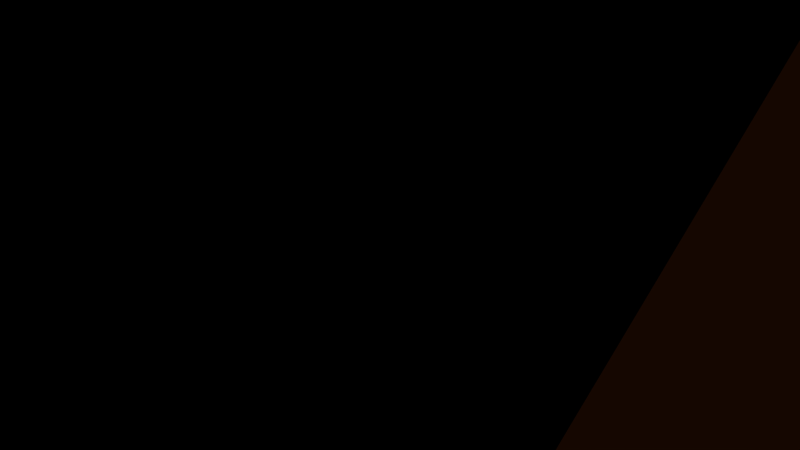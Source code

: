 # Source: peachST3.blend  (saved by Blender 2.78.0; exported with 4.5.12 LTS)
import bpy
from mathutils import Matrix  # noqa: F401  (used for matrix-valued properties, if any)

bpy.ops.wm.read_factory_settings(use_empty=True)
scene = bpy.context.scene
scene.name = 'Scene'

# ---- collections
col_collection_1 = bpy.data.collections.new('Collection 1'); scene.collection.children.link(col_collection_1)

# ---- materials (node trees are filled in below, after node groups)
mat_leaf = bpy.data.materials.new('Leaf')
mat_leaf.alpha_threshold = 0.0
mat_leaf.use_transparent_shadow = False
mat_leaf.diffuse_color = (0.03424, 1.0, 0.0, 1.0)
mat_leaf.roughness = 0.5
mat_leaf.specular_intensity = 0.0
mat_wood = bpy.data.materials.new('Wood')
mat_wood.alpha_threshold = 0.0
mat_wood.use_transparent_shadow = False
mat_wood.diffuse_color = (0.1329, 0.03869, 0.005279, 1.0)
mat_wood.roughness = 0.5
mat_wood.specular_intensity = 0.0
mat_peach = bpy.data.materials.new('Peach')
mat_peach.alpha_threshold = 0.0
mat_peach.use_transparent_shadow = False
mat_peach.diffuse_color = (0.8, 0.4241, 0.306, 1.0)
mat_peach.roughness = 0.5
mat_peach.specular_intensity = 0.0

# ---- material node trees

# ---- world
world_world = bpy.data.worlds.new('World'); scene.world = world_world
world_world.color = (0.05088, 0.05088, 0.05088)
world_world.use_sun_shadow = False
world_world.sun_shadow_jitter_overblur = 0.0
world_world.cycles.sampling_method = 'MANUAL'

# ---- cameras
cam_camera_001 = bpy.data.cameras.new('Camera.001')
cam_camera_001.clip_end = 100.0
cam_camera_001.lens = 35.0
cam_camera_001.sensor_width = 32.0
cam_camera_001.sensor_height = 18.0
cam_camera_001.display_size = 2.0
cam_camera_001.dof.focus_distance = 0.0
cam_camera_001.dof.aperture_fstop = 128.0
cam_camera_001.dof.aperture_blades = 6

# ---- lights
light_hemi = bpy.data.lights.new('Hemi', 'SUN')
light_hemi.transmission_factor = 0.0
light_hemi.angle = 0.1993
light_hemi.energy = 1.0
light_hemi.shadow_buffer_clip_start = 0.5
light_hemi.shadow_soft_size = 0.1
light_hemi.shadow_cascade_max_distance = 1000.0

# ---- meshes
me_cube_003 = bpy.data.meshes.new('Cube.003')
me_cube_003.from_pydata([(-0.2914, 0.04569, 1.07), (-0.2914, 10.05, 1.07), (-0.9985, 0.04569, 0.7771), (-0.9985, 10.05, 0.7771), (-1.291, 0.04569, 0.07003), (-1.291, 10.05, 0.07003), (-0.9985, 0.04569, -0.6371), (-0.9985, 10.05, -0.6371), (-0.2914, 0.04569, -0.93), (-0.2914, 10.05, -0.93), (0.4157, 0.04569, -0.6371), (0.4157, 10.05, -0.6371), (0.7086, 0.04569, 0.07003), (0.7086, 10.05, 0.07003), (0.4157, 0.04569, 0.7771), (0.4157, 10.05, 0.7771), (-0.2914, 5.046, 0.8114), (-0.8156, 5.046, 0.5943), (-1.033, 5.046, 0.07003), (-0.8156, 5.046, -0.4542), (-0.2914, 5.046, -0.6714), (0.2329, 5.046, -0.4542), (0.45, 5.046, 0.07003), (0.2329, 5.046, 0.5943), (-0.2914, 9.161, 0.07003), (-5.343, 12.92, -3.634), (1.609, 12.96, -5.778), (6.74, 12.47, 0.1928), (1.631, 12.96, 5.943), (-5.281, 12.96, 3.703), (-2.786, 19.8, -7.641), (6.24, 20.0, -4.678), (5.999, 19.61, 4.55), (-2.202, 19.11, 5.991), (-8.062, 19.73, 0.2122), (-0.3582, 25.09, 0.09834), (0.8255, 10.19, -3.367), (-3.215, 10.19, -2.054), (-2.34, 12.16, -5.977), (-6.197, 12.41, 0.07897), (-3.215, 10.19, 2.194), (3.397, 10.11, 0.07134), (4.457, 12.41, -3.375), (0.8255, 10.19, 3.507), (4.772, 12.22, 3.657), (-2.103, 12.42, 5.65), (-7.403, 16.1, -2.369), (-7.225, 16.05, 2.246), (-0.3262, 16.14, -7.335), (-5.135, 16.12, -6.723), (7.0, 16.07, -2.365), (4.35, 16.34, -6.317), (4.725, 16.11, 6.638), (7.986, 15.91, 2.772), (-4.429, 16.01, 5.966), (-0.2824, 16.04, 7.647), (-6.246, 20.49, -4.358), (2.055, 20.39, -7.275), (6.902, 20.19, 0.1785), (1.603, 19.69, 5.91), (-5.324, 19.77, 3.617), (-1.443, 23.64, -3.81), (-4.139, 22.45, 0.1632), (2.73, 22.1, -2.18), (2.632, 21.97, 2.208), (-1.422, 22.49, 3.609), (-0.6449, 0.04569, 0.9236), (-0.6449, 10.05, 0.9236), (-0.2914, 7.546, 0.9407), (-0.9071, 2.546, 0.6857), (-1.145, 0.04569, 0.4236), (-1.145, 10.05, 0.4236), (-1.162, 2.546, 0.07003), (-1.145, 0.04569, -0.2835), (-1.145, 10.05, -0.2835), (-0.9071, 2.546, -0.5457), (-0.6449, 0.04569, -0.7835), (-0.6449, 10.05, -0.7835), (-0.2914, 2.546, -0.8007), (0.06217, 0.04569, -0.7835), (0.06217, 10.05, -0.7835), (0.3243, 2.546, -0.5457), (0.5622, 0.04569, -0.2835), (0.5622, 10.05, -0.2835), (0.5793, 2.546, 0.07003), (0.5622, 0.04569, 0.4236), (0.5622, 10.05, 0.4236), (0.3243, 2.546, 0.6857), (0.06217, 0.04569, 0.9236), (0.06217, 10.05, 0.9236), (-0.2914, 2.546, 0.9407), (-0.9071, 7.546, 0.6857), (-1.162, 7.546, 0.07003), (-0.9071, 7.546, -0.5457), (-0.2914, 7.546, -0.8007), (0.3243, 7.546, -0.5457), (0.5793, 7.546, 0.07003), (0.3243, 7.546, 0.6857), (-0.02926, 5.046, 0.7029), (0.3414, 5.046, 0.3322), (0.3414, 5.046, -0.1921), (-0.02926, 5.046, -0.5628), (-0.5535, 5.046, -0.5628), (-0.9242, 5.046, -0.1921), (-0.9242, 5.046, 0.3322), (-0.5535, 5.046, 0.7029), (0.267, 9.675, -1.649), (-4.279, 11.56, -2.844), (-0.3655, 12.56, -5.877), (-5.77, 12.66, -1.778), (-4.248, 11.57, 2.949), (1.553, 9.637, 0.07068), (5.599, 12.44, -1.591), (0.267, 9.675, 1.789), (3.201, 12.59, 4.8), (-3.692, 12.69, 4.676), (-6.373, 14.51, -3.002), (-7.643, 17.89, 1.229), (0.6413, 14.55, -6.557), (-3.96, 17.96, -7.182), (6.87, 14.27, -1.086), (5.295, 18.17, -5.497), (3.178, 14.53, 6.291), (6.993, 17.76, 3.661), (-4.855, 14.49, 4.835), (-1.242, 17.57, 6.819), (-4.516, 20.14, -6.0), (4.148, 20.19, -5.976), (6.45, 19.9, 2.364), (-0.2992, 19.4, 5.951), (-6.693, 19.75, 1.915), (-2.115, 21.72, -5.726), (-2.249, 23.77, 0.1308), (4.485, 21.05, -3.429), (4.315, 20.79, 3.379), (-1.812, 20.8, 4.8), (1.217, 11.57, -4.573), (-1.753, 9.675, -0.9922), (-3.841, 12.54, -4.806), (-5.739, 12.68, 1.891), (-1.753, 9.675, 1.132), (5.069, 11.29, 0.1321), (3.033, 12.69, -4.577), (1.228, 11.57, 4.725), (5.756, 12.35, 1.925), (-0.2362, 12.69, 5.796), (-7.732, 17.91, -1.078), (-6.253, 14.5, 2.974), (-1.556, 17.97, -7.488), (-5.239, 14.52, -5.179), (6.62, 18.04, -3.521), (2.98, 14.65, -6.048), (5.362, 17.86, 5.594), (7.363, 14.19, 1.483), (-3.315, 17.56, 5.978), (0.6742, 14.5, 6.795), (-7.154, 20.11, -2.073), (-0.3654, 20.09, -7.458), (6.571, 20.1, -2.25), (3.801, 19.65, 5.23), (-3.763, 19.44, 4.804), (-0.9007, 24.37, -1.856), (-6.101, 21.09, 0.1877), (1.186, 23.6, -1.041), (1.137, 23.53, 1.153), (-0.8903, 23.79, 1.854), (-2.781, 22.47, 1.886), (-4.732, 21.11, 1.89), (-3.373, 21.13, 3.613), (0.6046, 22.23, 2.908), (0.0905, 21.09, 4.76), (2.118, 20.83, 4.059), (2.681, 22.03, 0.01383), (4.767, 21.08, 1.193), (4.816, 21.15, -1.001), (0.6434, 22.87, -2.995), (2.393, 21.24, -4.727), (0.306, 22.01, -5.542), (-2.791, 23.04, -1.824), (-3.845, 22.07, -4.084), (-5.193, 21.47, -2.098), (-6.274, 17.91, 2.932), (-5.827, 16.03, 4.106), (-4.876, 17.89, 4.792), (0.6605, 17.87, 6.779), (2.221, 16.07, 7.143), (3.164, 17.9, 6.274), (7.444, 18.05, 1.475), (7.493, 15.99, 0.2037), (6.951, 18.13, -1.093), (3.203, 18.36, -6.796), (2.012, 16.24, -6.826), (0.8646, 18.26, -7.305), (-5.69, 18.3, -5.54), (-6.269, 16.11, -4.546), (-6.825, 18.29, -3.363), (-2.355, 16.02, 6.807), (-3.266, 14.22, 5.808), (-1.193, 14.23, 6.649), (6.356, 16.01, 4.705), (4.748, 14.16, 5.148), (6.379, 14.06, 3.215), (5.675, 16.2, -4.341), (5.729, 14.24, -2.87), (4.404, 14.37, -4.846), (-2.73, 16.13, -7.029), (-1.333, 14.15, -6.656), (-3.737, 14.14, -6.35), (-7.314, 16.08, -0.06154), (-6.8, 14.25, -1.145), (-6.711, 14.23, 1.162), (-2.659, 11.3, 3.922), (-1.195, 10.19, 2.851), (-0.6388, 11.3, 4.579), (2.799, 11.2, 3.582), (2.111, 10.15, 1.789), (4.085, 11.17, 1.864), (3.927, 11.26, -1.652), (2.111, 10.15, -1.648), (2.641, 11.3, -3.371), (-4.706, 11.3, 1.137), (-4.706, 11.3, -0.9877), (-3.215, 10.19, 0.07003), (-0.7571, 11.18, -4.672), (-1.195, 10.19, -2.711), (-2.778, 11.18, -4.016), (-0.5992, 2.546, 0.8132), (-1.035, 2.546, 0.3779), (-1.035, 2.546, -0.2378), (-0.5992, 2.546, -0.6732), (0.01645, 2.546, -0.6732), (0.4518, 2.546, -0.2378), (0.4518, 2.546, 0.3779), (0.01645, 2.546, 0.8132), (0.01645, 7.546, 0.8132), (0.4518, 7.546, 0.3779), (0.4518, 7.546, -0.2378), (0.01645, 7.546, -0.6732), (-0.5992, 7.546, -0.6732), (-1.035, 7.546, -0.2378), (-1.035, 7.546, 0.3779), (-0.5992, 7.546, 0.8132), (-0.7496, 22.11, -7.701), (-0.7496, 21.61, -8.065), (-0.7496, 20.99, -8.065), (-0.7496, 20.49, -7.701), (-0.7496, 20.3, -7.114), (-0.5247, 22.11, -7.657), (-0.3856, 21.61, -7.992), (-0.3856, 20.99, -7.992), (-0.5247, 20.49, -7.657), (-0.334, 22.11, -7.529), (-0.07709, 21.61, -7.786), (-0.07709, 20.99, -7.786), (-0.334, 20.49, -7.529), (-0.2065, 22.11, -7.339), (0.1291, 21.61, -7.478), (0.1291, 20.99, -7.478), (-0.2065, 20.49, -7.339), (-0.1618, 22.11, -7.114), (0.2015, 21.61, -7.114), (0.2015, 20.99, -7.114), (-0.1618, 20.49, -7.114), (-0.2065, 22.11, -6.889), (0.1291, 21.61, -6.75), (0.1291, 20.99, -6.75), (-0.2065, 20.49, -6.889), (-0.334, 22.11, -6.698), (-0.07709, 21.61, -6.441), (-0.07709, 20.99, -6.441), (-0.334, 20.49, -6.698), (-0.5247, 22.11, -6.571), (-0.3856, 21.61, -6.235), (-0.3856, 20.99, -6.235), (-0.5247, 20.49, -6.571), (-0.7496, 22.11, -6.526), (-0.7496, 21.61, -6.163), (-0.7496, 20.99, -6.163), (-0.7496, 20.49, -6.526), (-0.9745, 22.11, -6.571), (-1.114, 21.61, -6.235), (-1.114, 20.99, -6.235), (-0.9745, 20.49, -6.571), (-0.7496, 22.3, -7.114), (-1.165, 22.11, -6.698), (-1.422, 21.61, -6.441), (-1.422, 20.99, -6.441), (-1.165, 20.49, -6.698), (-1.293, 22.11, -6.889), (-1.628, 21.61, -6.75), (-1.628, 20.99, -6.75), (-1.293, 20.49, -6.889), (-1.337, 22.11, -7.114), (-1.701, 21.61, -7.114), (-1.701, 20.99, -7.114), (-1.337, 20.49, -7.114), (-1.293, 22.11, -7.339), (-1.628, 21.61, -7.478), (-1.628, 20.99, -7.478), (-1.293, 20.49, -7.339), (-1.165, 22.11, -7.529), (-1.422, 21.61, -7.786), (-1.422, 20.99, -7.786), (-1.165, 20.49, -7.529), (-0.9745, 22.11, -7.657), (-1.114, 21.61, -7.992), (-1.114, 20.99, -7.992), (-0.9745, 20.49, -7.657), (-0.8081, 22.13, -7.24), (-0.8081, 22.13, -7.024), (-0.7343, 22.22, -7.24), (-0.9967, 22.34, -7.244), (4.167, 15.73, -5.651), (-1.546, 22.74, -7.48), (-1.546, 22.74, -6.784), (4.167, 16.23, -5.288), (-0.9967, 22.34, -7.02), (-0.7343, 22.22, -7.024), (-0.9229, 22.43, -7.244), (4.167, 16.84, -5.288), (-1.507, 22.85, -7.48), (-1.507, 22.85, -6.784), (4.167, 17.34, -5.651), (-0.9229, 22.43, -7.02), (-1.638, 22.78, -6.914), (-1.638, 22.78, -7.35), (-1.694, 22.81, -7.052), (-1.694, 22.81, -7.212), (-1.598, 22.89, -7.35), (-1.598, 22.89, -6.914), (-1.654, 22.92, -7.212), (-1.654, 22.92, -7.052), (-1.448, 22.69, -7.507), (-1.082, 22.44, -7.381), (-1.357, 22.65, -7.505), (-1.254, 22.6, -7.459), (-1.082, 22.44, -6.883), (-1.448, 22.69, -6.757), (-1.254, 22.6, -6.805), (-1.357, 22.65, -6.759), (-1.008, 22.53, -7.381), (-1.408, 22.8, -7.507), (-1.214, 22.71, -7.459), (-1.317, 22.76, -7.505), (-1.408, 22.8, -6.757), (-1.008, 22.53, -6.883), (-1.317, 22.76, -6.759), (-1.214, 22.71, -6.805), (4.167, 15.53, -6.239), (3.942, 17.34, -5.696), (3.803, 16.84, -5.36), (3.803, 16.23, -5.36), (3.942, 15.73, -5.696), (3.751, 17.34, -5.823), (3.494, 16.84, -5.566), (3.494, 16.23, -5.566), (3.751, 15.73, -5.823), (3.624, 17.34, -6.014), (3.288, 16.84, -5.875), (3.288, 16.23, -5.875), (3.624, 15.73, -6.014), (3.579, 17.34, -6.239), (3.216, 16.84, -6.239), (3.216, 16.23, -6.239), (3.579, 15.73, -6.239), (3.624, 17.34, -6.464), (3.288, 16.84, -6.603), (3.288, 16.23, -6.603), (3.624, 15.73, -6.464), (3.751, 17.34, -6.654), (3.494, 16.84, -6.911), (3.494, 16.23, -6.911), (3.751, 15.73, -6.654), (3.942, 17.34, -6.782), (3.803, 16.84, -7.117), (3.803, 16.23, -7.117), (3.942, 15.73, -6.782), (4.167, 17.34, -6.827), (4.167, 16.84, -7.19), (4.167, 16.23, -7.19), (4.167, 15.73, -6.827), (4.392, 17.34, -6.782), (4.531, 16.84, -7.117), (4.531, 16.23, -7.117), (4.392, 15.73, -6.782), (4.167, 17.53, -6.239), (4.582, 17.34, -6.654), (4.839, 16.84, -6.911), (4.839, 16.23, -6.911), (4.582, 15.73, -6.654), (4.71, 17.34, -6.464), (5.045, 16.84, -6.603), (5.045, 16.23, -6.603), (4.71, 15.73, -6.464), (4.755, 17.34, -6.239), (5.118, 16.84, -6.239), (5.118, 16.23, -6.239), (4.755, 15.73, -6.239), (4.71, 17.34, -6.014), (5.045, 16.84, -5.875), (5.045, 16.23, -5.875), (4.71, 15.73, -6.014), (4.582, 17.34, -5.823), (4.839, 16.84, -5.566), (4.839, 16.23, -5.566), (4.582, 15.73, -5.823), (4.392, 17.34, -5.696), (4.531, 16.84, -5.36), (4.531, 16.23, -5.36), (4.392, 15.73, -5.696), (4.225, 17.36, -6.112), (4.225, 17.36, -6.329), (4.152, 17.45, -6.112), (4.414, 17.58, -6.108), (4.963, 17.97, -5.873), (4.963, 17.97, -6.568), (4.414, 17.58, -6.333), (4.152, 17.45, -6.329), (4.34, 17.66, -6.108), (4.924, 18.08, -5.873), (4.924, 18.08, -6.568), (4.34, 17.66, -6.333), (5.055, 18.01, -6.438), (5.055, 18.01, -6.003), (5.111, 18.04, -6.3), (5.111, 18.04, -6.141), (5.015, 18.13, -6.003), (5.015, 18.13, -6.438), (5.071, 18.15, -6.141), (5.071, 18.15, -6.3), (4.865, 17.92, -5.845), (4.499, 17.67, -5.972), (4.774, 17.88, -5.848), (4.671, 17.83, -5.894), (4.499, 17.67, -6.469), (4.865, 17.92, -6.595), (4.671, 17.83, -6.547), (4.774, 17.88, -6.593), (4.425, 17.76, -5.972), (4.825, 18.04, -5.845), (4.632, 17.95, -5.894), (4.734, 17.99, -5.848), (4.825, 18.04, -6.595), (4.425, 17.76, -6.469), (4.734, 17.99, -6.593), (4.632, 17.95, -6.547), (-2.293, 13.4, -7.028), (-1.929, 13.9, -7.028), (-1.929, 14.52, -7.028), (-2.293, 15.02, -7.028), (-2.88, 13.21, -7.028), (-2.337, 15.02, -6.803), (-2.002, 14.52, -6.664), (-2.002, 13.9, -6.664), (-2.337, 13.4, -6.803), (-2.465, 15.02, -6.613), (-2.208, 14.52, -6.356), (-2.208, 13.9, -6.356), (-2.465, 13.4, -6.613), (-2.656, 15.02, -6.485), (-2.517, 14.52, -6.149), (-2.517, 13.9, -6.149), (-2.656, 13.4, -6.485), (-2.88, 15.02, -6.44), (-2.88, 14.52, -6.077), (-2.88, 13.9, -6.077), (-2.88, 13.4, -6.44), (-3.105, 15.02, -6.485), (-3.244, 14.52, -6.149), (-3.244, 13.9, -6.149), (-3.105, 13.4, -6.485), (-3.296, 15.02, -6.613), (-3.553, 14.52, -6.356), (-3.553, 13.9, -6.356), (-3.296, 13.4, -6.613), (-3.424, 15.02, -6.803), (-3.759, 14.52, -6.664), (-3.759, 13.9, -6.664), (-3.424, 13.4, -6.803), (-3.468, 15.02, -7.028), (-3.832, 14.52, -7.028), (-3.832, 13.9, -7.028), (-3.468, 13.4, -7.028), (-3.424, 15.02, -7.253), (-3.759, 14.52, -7.392), (-3.759, 13.9, -7.392), (-3.424, 13.4, -7.253), (-2.88, 15.21, -7.028), (-3.296, 15.02, -7.444), (-3.553, 14.52, -7.701), (-3.553, 13.9, -7.701), (-3.296, 13.4, -7.444), (-3.105, 15.02, -7.571), (-3.244, 14.52, -7.907), (-3.244, 13.9, -7.907), (-3.105, 13.4, -7.571), (-2.88, 15.02, -7.616), (-2.88, 14.52, -7.979), (-2.88, 13.9, -7.979), (-2.88, 13.4, -7.616), (-2.656, 15.02, -7.571), (-2.517, 14.52, -7.907), (-2.517, 13.9, -7.907), (-2.656, 13.4, -7.571), (-2.465, 15.02, -7.444), (-2.208, 14.52, -7.701), (-2.208, 13.9, -7.701), (-2.465, 13.4, -7.444), (-2.337, 15.02, -7.253), (-2.002, 14.52, -7.392), (-2.002, 13.9, -7.392), (-2.337, 13.4, -7.253), (-2.754, 15.04, -7.087), (-2.97, 15.04, -7.087), (-2.754, 15.12, -7.013), (-2.75, 15.25, -7.275), (-2.514, 15.64, -7.825), (-3.21, 15.64, -7.825), (-2.975, 15.25, -7.275), (-2.97, 15.12, -7.013), (-2.75, 15.34, -7.201), (-2.514, 15.76, -7.785), (-3.21, 15.76, -7.785), (-2.975, 15.34, -7.201), (-3.08, 15.69, -7.916), (-2.644, 15.69, -7.916), (-2.942, 15.71, -7.972), (-2.782, 15.71, -7.972), (-2.644, 15.8, -7.876), (-3.08, 15.8, -7.876), (-2.782, 15.83, -7.933), (-2.942, 15.83, -7.933), (-2.487, 15.6, -7.726), (-2.613, 15.35, -7.36), (-2.489, 15.55, -7.635), (-2.535, 15.51, -7.533), (-3.111, 15.35, -7.36), (-3.237, 15.6, -7.726), (-3.189, 15.51, -7.533), (-3.235, 15.55, -7.635), (-2.613, 15.43, -7.286), (-2.487, 15.71, -7.687), (-2.535, 15.62, -7.493), (-2.489, 15.67, -7.596), (-3.237, 15.71, -7.687), (-3.111, 15.43, -7.286), (-3.235, 15.67, -7.596), (-3.189, 15.62, -7.493)], [], [(241, 67, 3, 91), (240, 71, 5, 92), (239, 74, 7, 93), (238, 77, 9, 94), (237, 80, 11, 95), (236, 83, 13, 96), (3, 67, 1, 89, 15, 86, 13, 83, 11, 80, 9, 77, 7, 74, 5, 71), (235, 86, 15, 97), (234, 89, 1, 68), (0, 66, 2, 70, 4, 73, 6, 76, 8, 79, 10, 82, 12, 85, 14, 88), (233, 98, 16, 90), (232, 99, 23, 87), (231, 100, 22, 84), (230, 101, 21, 81), (229, 102, 20, 78), (228, 103, 19, 75), (227, 104, 18, 72), (226, 105, 17, 69), (24, 137, 106), (25, 107, 109), (24, 106, 111), (24, 111, 113), (24, 113, 140), (25, 109, 116), (26, 108, 118), (27, 112, 120), (28, 114, 122), (29, 115, 124), (25, 116, 149), (26, 118, 151), (27, 120, 153), (28, 122, 155), (29, 124, 147), (30, 126, 131), (31, 127, 133), (32, 128, 134), (33, 129, 135), (34, 130, 162), (62, 166, 132), (62, 167, 166), (60, 160, 168), (65, 169, 165), (65, 170, 169), (59, 159, 171), (64, 172, 164), (64, 173, 172), (58, 158, 174), (63, 175, 163), (63, 176, 175), (57, 157, 177), (61, 178, 161), (61, 179, 178), (56, 156, 180), (47, 181, 117), (47, 182, 181), (54, 154, 183), (55, 184, 125), (55, 185, 184), (52, 152, 186), (53, 187, 123), (53, 188, 187), (50, 150, 189), (51, 190, 121), (51, 191, 190), (48, 148, 192), (49, 193, 119), (49, 194, 193), (46, 146, 195), (54, 196, 154), (54, 197, 196), (45, 145, 198), (52, 199, 152), (52, 200, 199), (44, 144, 201), (50, 202, 150), (50, 203, 202), (42, 142, 204), (48, 205, 148), (48, 206, 205), (38, 138, 207), (46, 208, 146), (46, 209, 208), (39, 139, 210), (40, 211, 110), (40, 212, 211), (43, 143, 213), (43, 214, 143), (43, 215, 214), (41, 141, 216), (41, 217, 141), (41, 218, 217), (36, 136, 219), (39, 220, 139), (39, 221, 220), (37, 137, 222), (36, 223, 136), (36, 224, 223), (37, 107, 225), (225, 138, 38), (225, 107, 138), (107, 25, 138), (223, 225, 38), (223, 224, 225), (224, 37, 225), (136, 108, 26), (136, 223, 108), (223, 38, 108), (222, 140, 40), (222, 137, 140), (137, 24, 140), (220, 222, 40), (220, 221, 222), (221, 37, 222), (139, 110, 29), (139, 220, 110), (220, 40, 110), (219, 142, 42), (219, 136, 142), (136, 26, 142), (217, 219, 42), (217, 218, 219), (218, 36, 219), (141, 112, 27), (141, 217, 112), (217, 42, 112), (216, 144, 44), (216, 141, 144), (141, 27, 144), (214, 216, 44), (214, 215, 216), (215, 41, 216), (143, 114, 28), (143, 214, 114), (214, 44, 114), (213, 145, 45), (213, 143, 145), (143, 28, 145), (211, 213, 45), (211, 212, 213), (212, 43, 213), (110, 115, 29), (110, 211, 115), (211, 45, 115), (210, 147, 47), (210, 139, 147), (139, 29, 147), (208, 210, 47), (208, 209, 210), (209, 39, 210), (146, 117, 34), (146, 208, 117), (208, 47, 117), (207, 149, 49), (207, 138, 149), (138, 25, 149), (205, 207, 49), (205, 206, 207), (206, 38, 207), (148, 119, 30), (148, 205, 119), (205, 49, 119), (204, 151, 51), (204, 142, 151), (142, 26, 151), (202, 204, 51), (202, 203, 204), (203, 42, 204), (150, 121, 31), (150, 202, 121), (202, 51, 121), (201, 153, 53), (201, 144, 153), (144, 27, 153), (199, 201, 53), (199, 200, 201), (200, 44, 201), (152, 123, 32), (152, 199, 123), (199, 53, 123), (198, 155, 55), (198, 145, 155), (145, 28, 155), (196, 198, 55), (196, 197, 198), (197, 45, 198), (154, 125, 33), (154, 196, 125), (196, 55, 125), (195, 156, 56), (195, 146, 156), (146, 34, 156), (193, 195, 56), (193, 194, 195), (194, 46, 195), (119, 126, 30), (119, 193, 126), (193, 56, 126), (192, 157, 57), (192, 148, 157), (148, 30, 157), (190, 192, 57), (190, 191, 192), (191, 48, 192), (121, 127, 31), (121, 190, 127), (190, 57, 127), (189, 158, 58), (189, 150, 158), (150, 31, 158), (187, 189, 58), (187, 188, 189), (188, 50, 189), (123, 128, 32), (123, 187, 128), (187, 58, 128), (186, 159, 59), (186, 152, 159), (152, 32, 159), (184, 186, 59), (184, 185, 186), (185, 52, 186), (125, 129, 33), (125, 184, 129), (184, 59, 129), (183, 160, 60), (183, 154, 160), (154, 33, 160), (181, 183, 60), (181, 182, 183), (182, 54, 183), (117, 130, 34), (117, 181, 130), (181, 60, 130), (180, 162, 62), (180, 156, 162), (156, 34, 162), (178, 180, 62), (178, 179, 180), (179, 56, 180), (161, 132, 35), (161, 178, 132), (178, 62, 132), (177, 131, 61), (177, 157, 131), (157, 30, 131), (175, 177, 61), (175, 176, 177), (176, 57, 177), (163, 161, 35), (163, 175, 161), (175, 61, 161), (174, 133, 63), (174, 158, 133), (158, 31, 133), (172, 174, 63), (172, 173, 174), (173, 58, 174), (164, 163, 35), (164, 172, 163), (172, 63, 163), (171, 134, 64), (171, 159, 134), (159, 32, 134), (169, 171, 64), (169, 170, 171), (170, 59, 171), (165, 164, 35), (165, 169, 164), (169, 64, 164), (168, 135, 65), (168, 160, 135), (160, 33, 135), (166, 168, 65), (166, 167, 168), (167, 60, 168), (132, 165, 35), (132, 166, 165), (166, 65, 165), (162, 167, 62), (162, 130, 167), (130, 60, 167), (135, 170, 65), (135, 129, 170), (129, 59, 170), (134, 173, 64), (134, 128, 173), (128, 58, 173), (133, 176, 63), (133, 127, 176), (127, 57, 176), (131, 179, 61), (131, 126, 179), (126, 56, 179), (147, 182, 47), (147, 124, 182), (124, 54, 182), (155, 185, 55), (155, 122, 185), (122, 52, 185), (153, 188, 53), (153, 120, 188), (120, 50, 188), (151, 191, 51), (151, 118, 191), (118, 48, 191), (149, 194, 49), (149, 116, 194), (116, 46, 194), (124, 197, 54), (124, 115, 197), (115, 45, 197), (122, 200, 52), (122, 114, 200), (114, 44, 200), (120, 203, 50), (120, 112, 203), (112, 42, 203), (118, 206, 48), (118, 108, 206), (108, 38, 206), (116, 209, 46), (116, 109, 209), (109, 39, 209), (140, 212, 40), (140, 113, 212), (113, 43, 212), (113, 215, 43), (113, 111, 215), (111, 41, 215), (111, 218, 41), (111, 106, 218), (106, 36, 218), (109, 221, 39), (109, 107, 221), (107, 37, 221), (106, 224, 36), (106, 137, 224), (137, 37, 224), (66, 226, 69, 2), (0, 90, 226, 66), (90, 16, 105, 226), (70, 227, 72, 4), (2, 69, 227, 70), (69, 17, 104, 227), (73, 228, 75, 6), (4, 72, 228, 73), (72, 18, 103, 228), (76, 229, 78, 8), (6, 75, 229, 76), (75, 19, 102, 229), (79, 230, 81, 10), (8, 78, 230, 79), (78, 20, 101, 230), (82, 231, 84, 12), (10, 81, 231, 82), (81, 21, 100, 231), (85, 232, 87, 14), (12, 84, 232, 85), (84, 22, 99, 232), (88, 233, 90, 0), (14, 87, 233, 88), (87, 23, 98, 233), (98, 234, 68, 16), (23, 97, 234, 98), (97, 15, 89, 234), (99, 235, 97, 23), (22, 96, 235, 99), (96, 13, 86, 235), (100, 236, 96, 22), (21, 95, 236, 100), (95, 11, 83, 236), (101, 237, 95, 21), (20, 94, 237, 101), (94, 9, 80, 237), (102, 238, 94, 20), (19, 93, 238, 102), (93, 7, 77, 238), (103, 239, 93, 19), (18, 92, 239, 103), (92, 5, 74, 239), (104, 240, 92, 18), (17, 91, 240, 104), (91, 3, 71, 240), (105, 241, 91, 17), (16, 68, 241, 105), (68, 1, 67, 241), (246, 245, 250), (244, 243, 248, 249), (242, 283, 247), (245, 244, 249, 250), (243, 242, 247, 248), (248, 247, 251, 252), (246, 250, 254), (249, 248, 252, 253), (247, 283, 251), (250, 249, 253, 254), (252, 251, 255, 256), (246, 254, 258), (253, 252, 256, 257), (251, 283, 255), (254, 253, 257, 258), (256, 255, 259, 260), (246, 258, 262), (257, 256, 260, 261), (255, 283, 259), (258, 257, 261, 262), (260, 259, 263, 264), (246, 262, 266), (261, 260, 264, 265), (259, 283, 263), (262, 261, 265, 266), (264, 263, 267, 268), (246, 266, 270), (265, 264, 268, 269), (263, 283, 267), (266, 265, 269, 270), (268, 267, 271, 272), (246, 270, 274), (269, 268, 272, 273), (267, 283, 271), (270, 269, 273, 274), (272, 271, 275, 276), (246, 274, 278), (273, 272, 276, 277), (271, 283, 275), (274, 273, 277, 278), (276, 275, 279, 280), (246, 278, 282), (277, 276, 280, 281), (275, 283, 279), (278, 277, 281, 282), (280, 279, 284, 285), (246, 282, 287), (281, 280, 285, 286), (279, 283, 284), (282, 281, 286, 287), (285, 284, 288, 289), (246, 287, 291), (286, 285, 289, 290), (284, 283, 288), (287, 286, 290, 291), (289, 288, 292, 293), (246, 291, 295), (290, 289, 293, 294), (288, 283, 292), (291, 290, 294, 295), (293, 292, 296, 297), (246, 295, 299), (294, 293, 297, 298), (292, 283, 296), (295, 294, 298, 299), (297, 296, 300, 301), (246, 299, 303), (298, 297, 301, 302), (296, 283, 300), (299, 298, 302, 303), (301, 300, 304, 305), (246, 303, 307), (302, 301, 305, 306), (300, 283, 304), (303, 302, 306, 307), (305, 304, 242, 243), (246, 307, 245), (306, 305, 243, 244), (304, 283, 242), (307, 306, 244, 245), (316, 311, 308, 309), (324, 314, 321, 329), (311, 333, 340, 318), (332, 313, 320, 341), (323, 317, 310, 318), (345, 323, 318, 340), (348, 312, 352), (336, 316, 323, 345), (316, 309, 317, 323), (314, 337, 344, 321), (314, 313, 332, 337), (313, 325, 328, 320), (328, 330, 331, 329, 321, 320), (308, 311, 318, 310), (309, 308, 310, 317), (321, 344, 341, 320), (328, 325, 327, 330), (330, 327, 326, 331), (331, 326, 324, 329), (324, 326, 327, 325, 313, 314), (337, 332, 334, 339), (339, 334, 335, 338), (338, 335, 333, 336), (345, 340, 342, 347), (347, 342, 343, 346), (346, 343, 341, 344), (332, 341, 343, 334), (334, 343, 342, 335), (335, 342, 340, 333), (344, 337, 339, 346), (346, 339, 338, 347), (347, 338, 336, 345), (336, 333, 311, 316), (315, 319, 350, 351), (322, 385, 349), (312, 315, 351, 352), (319, 322, 349, 350), (350, 349, 353, 354), (348, 352, 356), (351, 350, 354, 355), (349, 385, 353), (352, 351, 355, 356), (354, 353, 357, 358), (348, 356, 360), (355, 354, 358, 359), (353, 385, 357), (356, 355, 359, 360), (358, 357, 361, 362), (348, 360, 364), (359, 358, 362, 363), (357, 385, 361), (360, 359, 363, 364), (362, 361, 365, 366), (348, 364, 368), (363, 362, 366, 367), (361, 385, 365), (364, 363, 367, 368), (366, 365, 369, 370), (348, 368, 372), (367, 366, 370, 371), (365, 385, 369), (368, 367, 371, 372), (370, 369, 373, 374), (348, 372, 376), (371, 370, 374, 375), (369, 385, 373), (372, 371, 375, 376), (374, 373, 377, 378), (348, 376, 380), (375, 374, 378, 379), (373, 385, 377), (376, 375, 379, 380), (378, 377, 381, 382), (348, 380, 384), (379, 378, 382, 383), (377, 385, 381), (380, 379, 383, 384), (382, 381, 386, 387), (348, 384, 389), (383, 382, 387, 388), (381, 385, 386), (384, 383, 388, 389), (387, 386, 390, 391), (348, 389, 393), (388, 387, 391, 392), (386, 385, 390), (389, 388, 392, 393), (391, 390, 394, 395), (348, 393, 397), (392, 391, 395, 396), (390, 385, 394), (393, 392, 396, 397), (395, 394, 398, 399), (348, 397, 401), (396, 395, 399, 400), (394, 385, 398), (397, 396, 400, 401), (399, 398, 402, 403), (348, 401, 405), (400, 399, 403, 404), (398, 385, 402), (401, 400, 404, 405), (403, 402, 406, 407), (348, 405, 409), (404, 403, 407, 408), (402, 385, 406), (405, 404, 408, 409), (407, 406, 322, 319), (348, 409, 312), (408, 407, 319, 315), (406, 385, 322), (409, 408, 315, 312), (416, 413, 410, 411), (422, 415, 420, 427), (413, 431, 438, 418), (430, 414, 419, 439), (421, 417, 412, 418), (443, 421, 418, 438), (434, 416, 421, 443), (416, 411, 417, 421), (415, 435, 442, 420), (415, 414, 430, 435), (414, 423, 426, 419), (426, 428, 429, 427, 420, 419), (410, 413, 418, 412), (411, 410, 412, 417), (420, 442, 439, 419), (426, 423, 425, 428), (428, 425, 424, 429), (429, 424, 422, 427), (422, 424, 425, 423, 414, 415), (435, 430, 432, 437), (437, 432, 433, 436), (436, 433, 431, 434), (443, 438, 440, 445), (445, 440, 441, 444), (444, 441, 439, 442), (430, 439, 441, 432), (432, 441, 440, 433), (433, 440, 438, 431), (442, 435, 437, 444), (444, 437, 436, 445), (445, 436, 434, 443), (434, 431, 413, 416), (450, 446, 454), (447, 448, 452, 453), (449, 487, 451), (446, 447, 453, 454), (448, 449, 451, 452), (452, 451, 455, 456), (450, 454, 458), (453, 452, 456, 457), (451, 487, 455), (454, 453, 457, 458), (456, 455, 459, 460), (450, 458, 462), (457, 456, 460, 461), (455, 487, 459), (458, 457, 461, 462), (460, 459, 463, 464), (450, 462, 466), (461, 460, 464, 465), (459, 487, 463), (462, 461, 465, 466), (464, 463, 467, 468), (450, 466, 470), (465, 464, 468, 469), (463, 487, 467), (466, 465, 469, 470), (468, 467, 471, 472), (450, 470, 474), (469, 468, 472, 473), (467, 487, 471), (470, 469, 473, 474), (472, 471, 475, 476), (450, 474, 478), (473, 472, 476, 477), (471, 487, 475), (474, 473, 477, 478), (476, 475, 479, 480), (450, 478, 482), (477, 476, 480, 481), (475, 487, 479), (478, 477, 481, 482), (480, 479, 483, 484), (450, 482, 486), (481, 480, 484, 485), (479, 487, 483), (482, 481, 485, 486), (484, 483, 488, 489), (450, 486, 491), (485, 484, 489, 490), (483, 487, 488), (486, 485, 490, 491), (489, 488, 492, 493), (450, 491, 495), (490, 489, 493, 494), (488, 487, 492), (491, 490, 494, 495), (493, 492, 496, 497), (450, 495, 499), (494, 493, 497, 498), (492, 487, 496), (495, 494, 498, 499), (497, 496, 500, 501), (450, 499, 503), (498, 497, 501, 502), (496, 487, 500), (499, 498, 502, 503), (501, 500, 504, 505), (450, 503, 507), (502, 501, 505, 506), (500, 487, 504), (503, 502, 506, 507), (505, 504, 508, 509), (450, 507, 511), (506, 505, 509, 510), (504, 487, 508), (507, 506, 510, 511), (509, 508, 449, 448), (450, 511, 446), (510, 509, 448, 447), (508, 487, 449), (511, 510, 447, 446), (518, 515, 512, 513), (524, 517, 522, 529), (515, 533, 540, 520), (532, 516, 521, 541), (523, 519, 514, 520), (545, 523, 520, 540), (536, 518, 523, 545), (518, 513, 519, 523), (517, 537, 544, 522), (517, 516, 532, 537), (516, 525, 528, 521), (528, 530, 531, 529, 522, 521), (512, 515, 520, 514), (513, 512, 514, 519), (522, 544, 541, 521), (528, 525, 527, 530), (530, 527, 526, 531), (531, 526, 524, 529), (524, 526, 527, 525, 516, 517), (537, 532, 534, 539), (539, 534, 535, 538), (538, 535, 533, 536), (545, 540, 542, 547), (547, 542, 543, 546), (546, 543, 541, 544), (532, 541, 543, 534), (534, 543, 542, 535), (535, 542, 540, 533), (544, 537, 539, 546), (546, 539, 538, 547), (547, 538, 536, 545), (536, 533, 515, 518)])
me_cube_003.polygons.foreach_set('material_index', [1, 1, 1, 1, 1, 1, 0, 1, 1, 1, 1, 1, 1, 1, 1, 1, 1, 1, 0, 0, 0, 0, 0, 0, 0, 0, 0, 0, 0, 0, 0, 0, 0, 0, 0, 0, 0, 0, 0, 0, 0, 0, 0, 0, 0, 0, 0, 0, 0, 0, 0, 0, 0, 0, 0, 0, 0, 0, 0, 0, 0, 0, 0, 0, 0, 0, 0, 0, 0, 0, 0, 0, 0, 0, 0, 0, 0, 0, 0, 0, 0, 0, 0, 0, 0, 0, 0, 0, 0, 0, 0, 0, 0, 0, 0, 0, 0, 0, 0, 0, 0, 0, 0, 0, 0, 0, 0, 0, 0, 0, 0, 0, 0, 0, 0, 0, 0, 0, 0, 0, 0, 0, 0, 0, 0, 0, 0, 0, 0, 0, 0, 0, 0, 0, 0, 0, 0, 0, 0, 0, 0, 0, 0, 0, 0, 0, 0, 0, 0, 0, 0, 0, 0, 0, 0, 0, 0, 0, 0, 0, 0, 0, 0, 0, 0, 0, 0, 0, 0, 0, 0, 0, 0, 0, 0, 0, 0, 0, 0, 0, 0, 0, 0, 0, 0, 0, 0, 0, 0, 0, 0, 0, 0, 0, 0, 0, 0, 0, 0, 0, 0, 0, 0, 0, 0, 0, 0, 0, 0, 0, 0, 0, 0, 0, 0, 0, 0, 0, 0, 0, 0, 0, 0, 0, 0, 0, 0, 0, 0, 0, 0, 0, 0, 0, 0, 0, 0, 0, 0, 0, 0, 0, 0, 0, 0, 0, 0, 0, 0, 0, 0, 0, 0, 0, 0, 0, 0, 0, 0, 0, 0, 0, 0, 0, 0, 0, 0, 0, 0, 0, 0, 0, 0, 0, 0, 0, 0, 0, 0, 0, 0, 0, 0, 0, 0, 0, 0, 0, 0, 0, 0, 0, 0, 0, 0, 0, 0, 0, 0, 0, 0, 0, 0, 0, 0, 0, 0, 0, 0, 0, 0, 0, 0, 0, 0, 0, 0, 0, 0, 0, 0, 0, 0, 0, 0, 0, 0, 0, 0, 0, 0, 0, 0, 0, 0, 0, 0, 0, 1, 1, 1, 1, 1, 1, 1, 1, 1, 1, 1, 1, 1, 1, 1, 1, 1, 1, 1, 1, 1, 1, 1, 1, 1, 1, 1, 1, 1, 1, 1, 1, 1, 1, 1, 1, 1, 1, 1, 1, 1, 1, 1, 1, 1, 1, 1, 1, 2, 2, 2, 2, 2, 2, 2, 2, 2, 2, 2, 2, 2, 2, 2, 2, 2, 2, 2, 2, 2, 2, 2, 2, 2, 2, 2, 2, 2, 2, 2, 2, 2, 2, 2, 2, 2, 2, 2, 2, 2, 2, 2, 2, 2, 2, 2, 2, 2, 2, 2, 2, 2, 2, 2, 2, 2, 2, 2, 2, 2, 2, 2, 2, 2, 2, 2, 2, 2, 2, 2, 2, 2, 2, 2, 2, 2, 2, 2, 2, 0, 0, 0, 0, 0, 0, 2, 0, 0, 0, 0, 0, 0, 0, 0, 0, 0, 0, 0, 0, 0, 0, 0, 0, 0, 0, 0, 0, 0, 0, 0, 0, 0, 2, 2, 2, 2, 2, 2, 2, 2, 2, 2, 2, 2, 2, 2, 2, 2, 2, 2, 2, 2, 2, 2, 2, 2, 2, 2, 2, 2, 2, 2, 2, 2, 2, 2, 2, 2, 2, 2, 2, 2, 2, 2, 2, 2, 2, 2, 2, 2, 2, 2, 2, 2, 2, 2, 2, 2, 2, 2, 2, 2, 2, 2, 2, 2, 2, 2, 2, 2, 2, 2, 2, 2, 2, 2, 2, 2, 2, 2, 2, 0, 0, 0, 0, 0, 0, 0, 0, 0, 0, 0, 0, 0, 0, 0, 0, 0, 0, 0, 0, 0, 0, 0, 0, 0, 0, 0, 0, 0, 0, 0, 0, 2, 2, 2, 2, 2, 2, 2, 2, 2, 2, 2, 2, 2, 2, 2, 2, 2, 2, 2, 2, 2, 2, 2, 2, 2, 2, 2, 2, 2, 2, 2, 2, 2, 2, 2, 2, 2, 2, 2, 2, 2, 2, 2, 2, 2, 2, 2, 2, 2, 2, 2, 2, 2, 2, 2, 2, 2, 2, 2, 2, 2, 2, 2, 2, 2, 2, 2, 2, 2, 2, 2, 2, 2, 2, 2, 2, 2, 2, 2, 2, 0, 0, 0, 0, 0, 0, 0, 0, 0, 0, 0, 0, 0, 0, 0, 0, 0, 0, 0, 0, 0, 0, 0, 0, 0, 0, 0, 0, 0, 0, 0, 0])
me_cube_003.materials.append(mat_leaf)
me_cube_003.materials.append(mat_wood)
me_cube_003.materials.append(mat_peach)
me_cube_003.use_remesh_preserve_volume = False
me_cube_003.use_remesh_preserve_attributes = False
me_cube_003.use_mirror_vertex_groups = False
me_cube_003.update()

# ---- objects
ob_camera = bpy.data.objects.new('Camera', cam_camera_001)
ob_hemi = bpy.data.objects.new('Hemi', light_hemi)
ob_tree2 = bpy.data.objects.new('Tree2', me_cube_003)

# ---- transforms, parenting, visibility, modifiers, constraints
ob_camera.location = (0.0, 0.0, 0.0)
ob_camera.rotation_euler = (1.053, -3.199e-07, -0.693)
ob_camera.lineart.crease_threshold = 0.0
ob_hemi.location = (0.0, 0.0, 0.0)
ob_hemi.lineart.crease_threshold = 0.0
ob_tree2.location = (0.0, 0.0, 0.0)
ob_tree2.lineart.crease_threshold = 0.0

# ---- collection membership
col_collection_1.objects.link(ob_camera)
col_collection_1.objects.link(ob_hemi)
col_collection_1.objects.link(ob_tree2)

# ---- scene / render settings (as saved in the file)
scene.camera = ob_camera
scene.frame_start = 1; scene.frame_end = 250; scene.frame_set(1)
scene.render.engine = 'BLENDER_EEVEE_NEXT'
scene.render.resolution_percentage = 50
scene.render.dither_intensity = 0.0
scene.cycles.use_denoising = False
scene.cycles.samples = 128
scene.cycles.sampling_pattern = 'TABULATED_SOBOL'
scene.cycles.light_sampling_threshold = 0.0
scene.cycles.use_adaptive_sampling = False
scene.cycles.use_light_tree = False
scene.cycles.blur_glossy = 0.0
scene.cycles.sample_clamp_indirect = 0.0
scene.view_settings.view_transform = 'Standard'
bpy.context.view_layer.update()
